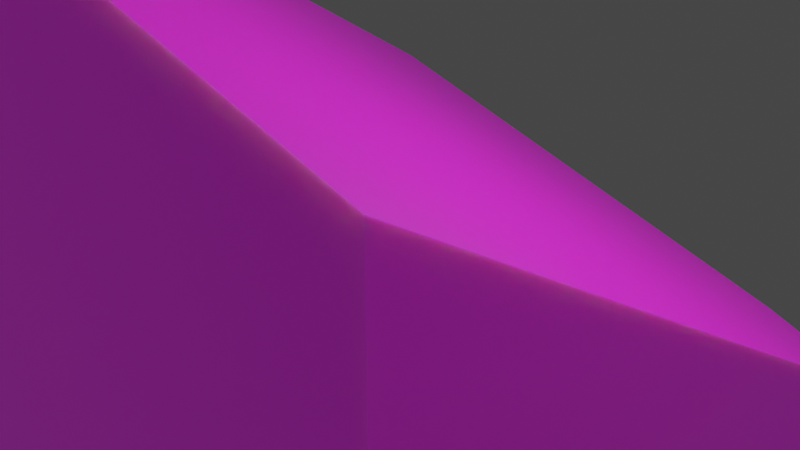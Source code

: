 # Source: gem.blend  (saved by Blender 3.0.42; exported with 4.5.12 LTS)
import bpy
from mathutils import Matrix  # noqa: F401  (used for matrix-valued properties, if any)

bpy.ops.wm.read_factory_settings(use_empty=True)
scene = bpy.context.scene
scene.name = 'Scene'

# ---- collections
col_collection = bpy.data.collections.new('Collection'); scene.collection.children.link(col_collection)

# ---- images (referenced by path relative to the original .blend; pixels are not part of the script)
import os
ASSET_DIR = os.environ.get("B2B_ASSET_DIR", "")  # directory of the original .blend (textures are referenced by path, not embedded)
HERE = os.path.dirname(os.path.abspath(__file__))  # packed textures are extracted next to this script under _unpacked/

def load_image(name, relpath, width, height, colorspace="sRGB"):
    """Load a texture the original file referenced (path relative to the .blend, or extracted next to this script)."""
    p = next((c for c in (os.path.join(HERE, relpath), os.path.join(ASSET_DIR, relpath)) if relpath and os.path.exists(c)), "")
    if p:
        img = bpy.data.images.load(p, check_existing=True)
        img.name = name
    else:  # same state as the original file: an image datablock whose file is absent (Cycles renders it pink)
        img = bpy.data.images.new(name, width, height)
        img.source = "FILE"
        img.filepath = "//" + (relpath or name)
    img.colorspace_settings.name = colorspace
    return img
img_gem = load_image('gem', 'gem.png', 1024, 1024, 'sRGB')

# ---- materials (node trees are filled in below, after node groups)
mat_material = bpy.data.materials.new('Material')
mat_material.alpha_threshold = 0.0
mat_material.use_transparent_shadow = False
mat_material.line_color = (0.0, 0.0, 0.0, 1.0)

# ---- material node trees
mat_material.use_nodes = True; mat_material.node_tree.nodes.clear()
_N = mat_material.node_tree.nodes; _L = mat_material.node_tree.links
n0 = _N.new('ShaderNodeOutputMaterial'); n0.name = 'Material Output'; n0.location = (300, 300)
n1 = _N.new('ShaderNodeMapping'); n1.name = 'Mapping'; n1.location = (-590, 220)
n1.width = 240
n2 = _N.new('ShaderNodeTexCoord'); n2.name = 'Texture Coordinate'; n2.location = (-790, 203)
n3 = _N.new('ShaderNodeTexImage'); n3.name = 'Image Texture'; n3.location = (-290, 191)
n3.image = img_gem
n4 = _N.new('ShaderNodeBsdfPrincipled'); n4.name = 'Principled BSDF'; n4.location = (10, 300)
n4.distribution = 'GGX'
n4.subsurface_method = 'RANDOM_WALK_SKIN'
n4.inputs[2].default_value = 0.4
n4.inputs[3].default_value = 1.45
n4.inputs[8].default_value = 1.0
n4.inputs[10].default_value = 0.3
n4.inputs[27].default_value = (0.881, 0.06016, 1.0, 1.0)
n4.inputs[28].default_value = 0.1
n5 = _N.new('ShaderNodeMix'); n5.name = 'Mix'; n5.location = (-160, 180)
n5.data_type = 'RGBA'
n5.inputs[0].default_value = 0.3
n5.inputs[7].default_value = (0.8, 0.01567, 0.0319, 1.0)
_L.new(n4.outputs[0], n0.inputs[0])
_L.new(n1.outputs[0], n3.inputs[0])
_L.new(n2.outputs[2], n1.inputs[0])
_L.new(n3.outputs[0], n5.inputs[6])
_L.new(n5.outputs[2], n4.inputs[0])
n0.is_active_output = True

# ---- world
world_world = bpy.data.worlds.new('World'); scene.world = world_world
world_world.use_nodes = True; world_world.node_tree.nodes.clear()
_N = world_world.node_tree.nodes; _L = world_world.node_tree.links
n0 = _N.new('ShaderNodeOutputWorld'); n0.name = 'World Output'; n0.location = (300, 300)
n1 = _N.new('ShaderNodeBackground'); n1.name = 'Background'; n1.location = (10, 300)
n1.inputs[0].default_value = (0.05088, 0.05088, 0.05088, 1.0)
_L.new(n1.outputs[0], n0.inputs[0])
n0.is_active_output = True
world_world.color = (0.05088, 0.05088, 0.05088)
world_world.use_sun_shadow = False
world_world.sun_shadow_jitter_overblur = 0.0

# ---- cameras
cam_camera = bpy.data.cameras.new('Camera')
cam_camera.clip_end = 100.0
cam_camera.ortho_scale = 7.314

# ---- lights
light_light = bpy.data.lights.new('Light', 'POINT')
light_light.transmission_factor = 0.0
light_light.energy = 1000.0
light_light.shadow_soft_size = 0.1
light_light.shadow_maximum_resolution = 0.006
light_light.use_absolute_resolution = True

# ---- meshes
me_cube = bpy.data.meshes.new('Cube')
me_cube.from_pydata([(1.0, -1.0, -1.0), (-1.0, -1.0, 1.0), (-1.0, 0.1428, -1.0), (-1.0, -1.0, -0.04344), (0.0762, -1.0, -1.0), (1.0, -1.0, 0.6989), (-1.0, 1.0, -0.0006816), (-0.1053, -1.0, 1.0), (-1.0, -0.6083, 1.0), (-1.0, 1.0, -0.7237), (1.0, -0.7836, -1.0), (-1.0, 0.2394, -1.0), (1.0, 0.8037, -0.4234), (0.5779, 1.0, -0.4306)], [], [(7, 8, 1), (4, 3, 2), (11, 10, 0, 4, 2), (9, 13, 12, 10, 11), (0, 5, 7, 1, 3, 4), (10, 12, 5, 0), (9, 6, 13), (6, 8, 7, 5, 12, 13), (3, 1, 8, 6, 9, 11, 2)])
_uv = me_cube.uv_layers.new(name='UVMap')
_uv.uv.foreach_set('vector', [0.7378, 0.5533, 0.9319, 0.483, 0.922, 0.5533, 0.4172, 0.4715, 0.1717, 0.2916, 0.4485, 0.1411, 0.498, 0.7401, 0.9249, 0.948, 0.9261, 0.993, 0.7316, 0.9954, 0.4985, 0.7602, 0.4985, 0.5717, 0.836, 0.5569, 0.9261, 0.5965, 0.9249, 0.948, 0.498, 0.7401, 0.4943, 0.6132, 0.2177, 0.5871, 0.07647, 0.4128, 0.001841, 0.2755, 0.1717, 0.2916, 0.4172, 0.4715, 0.001841, 0.9524, 0.1237, 0.6169, 0.3609, 0.9982, 0.001841, 0.9982, 0.9026, 0.001841, 0.9319, 0.08258, 0.5895, 0.03458, 0.9319, 0.08258, 0.9319, 0.483, 0.7378, 0.5533, 0.498, 0.5196, 0.498, 0.0706, 0.5895, 0.03458, 0.1717, 0.2916, 0.001841, 0.2755, 0.04333, 0.2189, 0.3766, 0.001841, 0.4943, 0.01298, 0.4587, 0.1272, 0.4485, 0.1411])
me_cube.materials.append(mat_material)
me_cube.use_remesh_preserve_volume = False
me_cube.use_remesh_preserve_attributes = False
me_cube.use_mirror_vertex_groups = False
me_cube.update()

# ---- objects
ob_cube = bpy.data.objects.new('Cube', me_cube)
ob_light = bpy.data.objects.new('Light', light_light)
ob_camera = bpy.data.objects.new('Camera', cam_camera)

# ---- transforms, parenting, visibility, modifiers, constraints
ob_cube.location = (0.0, 0.0, 0.0)
ob_cube.scale = (3.811, 3.811, 3.811)
ob_cube.lock_rotations_4d = False
ob_cube.empty_display_type = 'ARROWS'
ob_cube.lineart.crease_threshold = 0.0
ob_light.location = (4.076, 1.005, 5.904)
ob_light.rotation_euler = (0.6503, 0.05522, 1.866)
ob_light.lock_rotations_4d = False
ob_light.empty_display_type = 'ARROWS'
ob_light.color = (0.0, 0.0, 0.0, 0.0)
ob_light.lineart.crease_threshold = 0.0
ob_camera.location = (7.359, -6.926, 4.958)
ob_camera.rotation_euler = (1.109, 0.0, 0.8149)
ob_camera.lock_rotations_4d = False
ob_camera.empty_display_type = 'ARROWS'
ob_camera.color = (0.0, 0.0, 0.0, 0.0)
ob_camera.display_type = 'WIRE'
ob_camera.lineart.crease_threshold = 0.0

# ---- collection membership
col_collection.objects.link(ob_cube)
col_collection.objects.link(ob_light)
col_collection.objects.link(ob_camera)

# ---- scene / render settings (as saved in the file)
scene.camera = ob_camera
scene.frame_start = 1; scene.frame_end = 250; scene.frame_set(1)
scene.render.engine = 'BLENDER_EEVEE_NEXT'
scene.cycles.sampling_pattern = 'TABULATED_SOBOL'
scene.cycles.use_light_tree = False
scene.view_settings.view_transform = 'Filmic'
bpy.context.view_layer.update()
